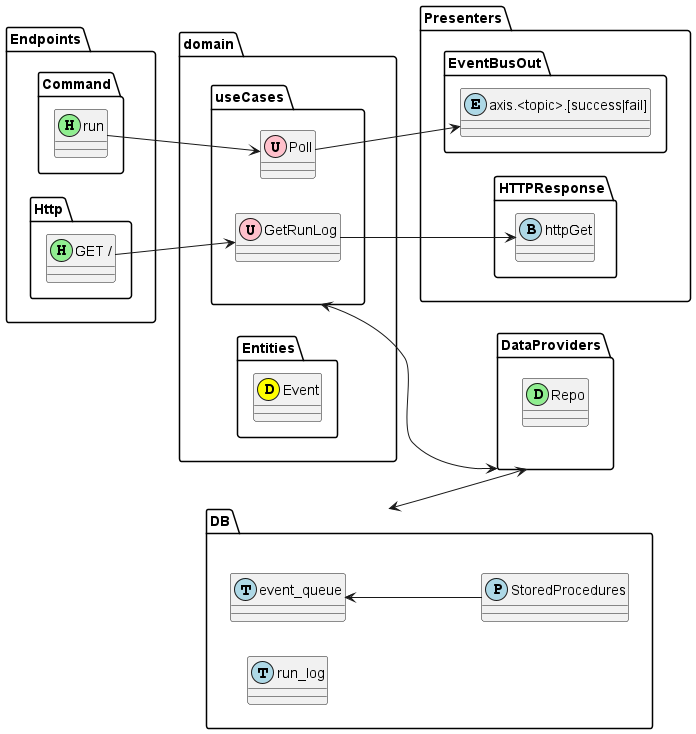

The diagram above was rendered by PlantUML. Its source (embedded in the PNG):
@startuml
'skinparam linetype ortho
left to right direction
package Endpoints {
    package Command {
        class "run" as Run <<(H,lightgreen)>>
    }
    package Http {
        class "GET /" as Get <<(H,lightgreen)>>
    }
}

package domain {
    package useCases {
        class Poll <<U,pink>>
        class GetRunLog <<U,pink>>
    }

    package Entities {
        class Event <<(D, yellow)>>
    }
}

package Presenters {

    package EventBusOut {
        class "axis.<topic>.[success|fail]" as EventPub <<(E,lightblue)>>
    }

    package HTTPResponse {

        class httpGet <<(B, lightblue)>>
    }
}

Run --> domain.useCases.Poll
domain.useCases.Poll --> Presenters.EventBusOut.EventPub
Endpoints.Http.Get --> domain.useCases.GetRunLog
domain.useCases.GetRunLog --> Presenters.HTTPResponse.httpGet

package DataProviders {
    class Repo <<D, lightgreen>>
}

package DB {
    class event_queue <<(T, lightblue)>>
    class run_log <<(T, lightblue)>>
    class StoredProcedures <<(P, lightblue>>
    StoredProcedures -u-> event_queue
}
DB <--> DataProviders
DataProviders <-u-> domain.useCases
@enduml